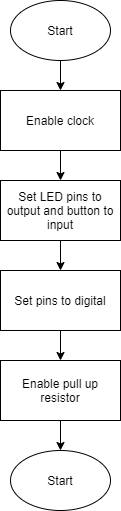

The diagram above was exported from draw.io. Its source (the exported page's mxGraphModel, read from the mxfile embedded in the PNG):
<mxGraphModel dx="488" dy="346" grid="1" gridSize="10" guides="1" tooltips="1" connect="1" arrows="1" fold="1" page="1" pageScale="1" pageWidth="850" pageHeight="1100" math="0" shadow="0">
  <root>
    <mxCell id="0" />
    <mxCell id="1" parent="0" />
    <mxCell id="8" style="edgeStyle=orthogonalEdgeStyle;rounded=0;orthogonalLoop=1;jettySize=auto;html=1;" edge="1" parent="1" source="2" target="3">
      <mxGeometry relative="1" as="geometry" />
    </mxCell>
    <mxCell id="2" value="Start" style="ellipse;whiteSpace=wrap;html=1;" vertex="1" parent="1">
      <mxGeometry x="190" width="100" height="60" as="geometry" />
    </mxCell>
    <mxCell id="9" style="edgeStyle=orthogonalEdgeStyle;rounded=0;orthogonalLoop=1;jettySize=auto;html=1;" edge="1" parent="1" source="3" target="4">
      <mxGeometry relative="1" as="geometry" />
    </mxCell>
    <mxCell id="3" value="Enable clock" style="rounded=0;whiteSpace=wrap;html=1;" vertex="1" parent="1">
      <mxGeometry x="180" y="90" width="120" height="60" as="geometry" />
    </mxCell>
    <mxCell id="10" style="edgeStyle=orthogonalEdgeStyle;rounded=0;orthogonalLoop=1;jettySize=auto;html=1;" edge="1" parent="1" source="4" target="5">
      <mxGeometry relative="1" as="geometry" />
    </mxCell>
    <mxCell id="4" value="Set LED pins to output and button to input" style="rounded=0;whiteSpace=wrap;html=1;" vertex="1" parent="1">
      <mxGeometry x="180" y="180" width="120" height="60" as="geometry" />
    </mxCell>
    <mxCell id="11" style="edgeStyle=orthogonalEdgeStyle;rounded=0;orthogonalLoop=1;jettySize=auto;html=1;" edge="1" parent="1" source="5" target="6">
      <mxGeometry relative="1" as="geometry" />
    </mxCell>
    <mxCell id="5" value="Set pins to digital" style="rounded=0;whiteSpace=wrap;html=1;" vertex="1" parent="1">
      <mxGeometry x="180" y="270" width="120" height="60" as="geometry" />
    </mxCell>
    <mxCell id="12" style="edgeStyle=orthogonalEdgeStyle;rounded=0;orthogonalLoop=1;jettySize=auto;html=1;" edge="1" parent="1" source="6" target="7">
      <mxGeometry relative="1" as="geometry" />
    </mxCell>
    <mxCell id="6" value="Enable pull up resistor" style="rounded=0;whiteSpace=wrap;html=1;" vertex="1" parent="1">
      <mxGeometry x="180" y="360" width="120" height="60" as="geometry" />
    </mxCell>
    <mxCell id="7" value="Start" style="ellipse;whiteSpace=wrap;html=1;" vertex="1" parent="1">
      <mxGeometry x="190" y="450" width="100" height="60" as="geometry" />
    </mxCell>
  </root>
</mxGraphModel>